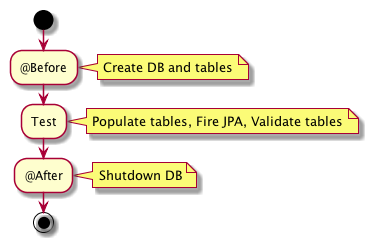

The diagram above was rendered by PlantUML. Its source (embedded in the PNG):
@startuml

start
:@Before;
note right: Create DB and tables
:Test;
note right: Populate tables, Fire JPA, Validate tables
:@After;
note right: Shutdown DB
stop
@enduml